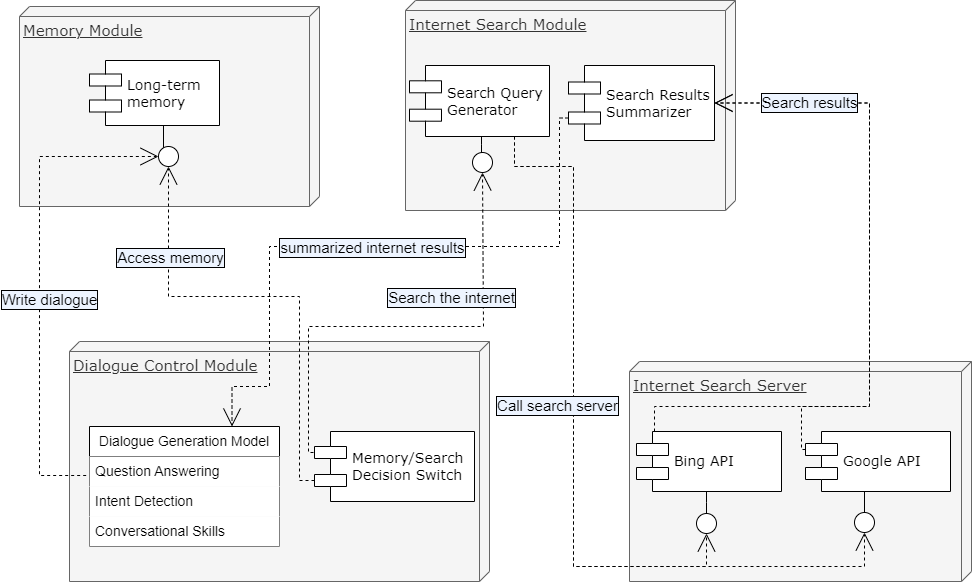

The diagram above was exported from draw.io. Its source (the exported page's mxGraphModel, read from the mxfile embedded in the PNG):
<mxGraphModel dx="1174" dy="668" grid="1" gridSize="10" guides="1" tooltips="1" connect="1" arrows="1" fold="1" page="1" pageScale="1" pageWidth="1100" pageHeight="850" background="none" math="0" shadow="0">
  <root>
    <mxCell id="0" />
    <mxCell id="1" parent="0" />
    <mxCell id="39150e848f15840c-1" value="Memory Module" style="verticalAlign=top;align=left;spacingTop=8;spacingLeft=2;spacingRight=12;shape=cube;size=10;direction=south;fontStyle=4;html=1;rounded=0;shadow=0;comic=0;labelBackgroundColor=none;strokeWidth=1;fontFamily=Verdana;fontSize=15;fillColor=#f5f5f5;fontColor=#333333;strokeColor=#666666;" parent="1" vertex="1">
      <mxGeometry x="40" y="90" width="300" height="200" as="geometry" />
    </mxCell>
    <mxCell id="39150e848f15840c-2" value="Internet Search Module" style="verticalAlign=top;align=left;spacingTop=8;spacingLeft=2;spacingRight=12;shape=cube;size=10;direction=south;fontStyle=4;html=1;rounded=0;shadow=0;comic=0;labelBackgroundColor=none;strokeWidth=1;fontFamily=Verdana;fontSize=15;fillColor=#f5f5f5;fontColor=#333333;strokeColor=#666666;" parent="1" vertex="1">
      <mxGeometry x="426" y="84" width="330" height="210" as="geometry" />
    </mxCell>
    <mxCell id="39150e848f15840c-3" value="Dialogue Control Module" style="verticalAlign=top;align=left;spacingTop=8;spacingLeft=2;spacingRight=12;shape=cube;size=10;direction=south;fontStyle=4;html=1;rounded=0;shadow=0;comic=0;labelBackgroundColor=none;strokeWidth=1;fontFamily=Verdana;fontSize=15;fillColor=#f5f5f5;fontColor=#333333;strokeColor=#666666;" parent="1" vertex="1">
      <mxGeometry x="90" y="425" width="420" height="240" as="geometry" />
    </mxCell>
    <mxCell id="39150e848f15840c-5" value="Long-term&lt;br style=&quot;font-size: 14px;&quot;&gt;memory" style="shape=component;align=left;spacingLeft=36;rounded=0;shadow=0;comic=0;labelBackgroundColor=none;strokeWidth=1;fontFamily=Verdana;fontSize=14;html=1;" parent="1" vertex="1">
      <mxGeometry x="110" y="144" width="130" height="65" as="geometry" />
    </mxCell>
    <mxCell id="39150e848f15840c-6" value="" style="ellipse;whiteSpace=wrap;html=1;rounded=0;shadow=0;comic=0;labelBackgroundColor=none;strokeWidth=1;fontFamily=Verdana;fontSize=12;align=center;" parent="1" vertex="1">
      <mxGeometry x="179" y="230" width="20" height="20" as="geometry" />
    </mxCell>
    <mxCell id="39150e848f15840c-7" value="&lt;font style=&quot;font-size: 14px;&quot;&gt;Search Query&lt;br&gt;Generator&lt;/font&gt;" style="shape=component;align=left;spacingLeft=36;rounded=0;shadow=0;comic=0;labelBackgroundColor=none;strokeWidth=1;fontFamily=Verdana;fontSize=12;html=1;" parent="1" vertex="1">
      <mxGeometry x="430" y="149" width="140" height="71" as="geometry" />
    </mxCell>
    <mxCell id="39150e848f15840c-9" value="" style="ellipse;whiteSpace=wrap;html=1;rounded=0;shadow=0;comic=0;labelBackgroundColor=none;strokeWidth=1;fontFamily=Verdana;fontSize=12;align=center;" parent="1" vertex="1">
      <mxGeometry x="493" y="236" width="20" height="20" as="geometry" />
    </mxCell>
    <mxCell id="39150e848f15840c-11" style="rounded=0;html=1;dashed=1;labelBackgroundColor=none;startArrow=none;startFill=0;startSize=8;endArrow=open;endFill=0;endSize=16;fontFamily=Verdana;fontSize=12;entryX=0;entryY=0.5;entryDx=0;entryDy=0;exitX=0;exitY=0.122;exitDx=0;exitDy=0;exitPerimeter=0;edgeStyle=orthogonalEdgeStyle;" parent="1" source="bVozJCx0Wjlz408UHgvR-20" target="39150e848f15840c-6" edge="1">
      <mxGeometry relative="1" as="geometry">
        <mxPoint x="302.7857142857142" y="470" as="sourcePoint" />
        <mxPoint x="267" y="250" as="targetPoint" />
        <Array as="points">
          <mxPoint x="60" y="559" />
          <mxPoint x="60" y="240" />
        </Array>
      </mxGeometry>
    </mxCell>
    <mxCell id="bVozJCx0Wjlz408UHgvR-37" value="Write dialogue" style="edgeLabel;html=1;align=center;verticalAlign=middle;resizable=0;points=[];labelBorderColor=default;fontSize=15;labelBackgroundColor=#EDF4FF;spacingTop=1;spacingLeft=1;spacingBottom=1;spacingRight=1;spacing=3;" parent="39150e848f15840c-11" vertex="1" connectable="0">
      <mxGeometry x="0.4204" y="-5" relative="1" as="geometry">
        <mxPoint x="4" y="116" as="offset" />
      </mxGeometry>
    </mxCell>
    <mxCell id="39150e848f15840c-13" style="edgeStyle=elbowEdgeStyle;rounded=0;html=1;labelBackgroundColor=none;startArrow=none;startFill=0;startSize=8;endArrow=none;endFill=0;endSize=16;fontFamily=Verdana;fontSize=12;entryX=0.5;entryY=1;entryDx=0;entryDy=0;" parent="1" edge="1">
      <mxGeometry relative="1" as="geometry">
        <mxPoint x="502" y="236.4606079858305" as="sourcePoint" />
        <mxPoint x="502" y="220" as="targetPoint" />
      </mxGeometry>
    </mxCell>
    <mxCell id="39150e848f15840c-14" style="edgeStyle=elbowEdgeStyle;rounded=0;html=1;labelBackgroundColor=none;startArrow=none;startFill=0;startSize=8;endArrow=none;endFill=0;endSize=16;fontFamily=Verdana;fontSize=12;entryX=0.5;entryY=1;entryDx=0;entryDy=0;" parent="1" source="39150e848f15840c-6" target="39150e848f15840c-5" edge="1">
      <mxGeometry relative="1" as="geometry">
        <Array as="points">
          <mxPoint x="184" y="210" />
        </Array>
        <mxPoint x="184" y="205" as="targetPoint" />
      </mxGeometry>
    </mxCell>
    <mxCell id="bVozJCx0Wjlz408UHgvR-2" value="Internet Search Server" style="verticalAlign=top;align=left;spacingTop=8;spacingLeft=2;spacingRight=12;shape=cube;size=10;direction=south;fontStyle=4;html=1;rounded=0;shadow=0;comic=0;labelBackgroundColor=none;strokeWidth=1;fontFamily=Verdana;fontSize=15;fillColor=#f5f5f5;fontColor=#333333;strokeColor=#666666;" parent="1" vertex="1">
      <mxGeometry x="650" y="445" width="342" height="220" as="geometry" />
    </mxCell>
    <mxCell id="bVozJCx0Wjlz408UHgvR-27" style="edgeStyle=orthogonalEdgeStyle;rounded=0;orthogonalLoop=1;jettySize=auto;html=1;exitX=0;exitY=0.3;exitDx=0;exitDy=0;entryX=1;entryY=0.5;entryDx=0;entryDy=0;dashed=1;endArrow=open;endFill=0;endSize=16;" parent="1" source="bVozJCx0Wjlz408UHgvR-3" target="bVozJCx0Wjlz408UHgvR-22" edge="1">
      <mxGeometry relative="1" as="geometry">
        <Array as="points">
          <mxPoint x="675" y="533" />
          <mxPoint x="675" y="490" />
          <mxPoint x="890" y="490" />
          <mxPoint x="890" y="187" />
        </Array>
      </mxGeometry>
    </mxCell>
    <mxCell id="bVozJCx0Wjlz408UHgvR-3" value="Bing API" style="shape=component;align=left;spacingLeft=36;rounded=0;shadow=0;comic=0;labelBackgroundColor=none;strokeWidth=1;fontFamily=Verdana;fontSize=14;html=1;" parent="1" vertex="1">
      <mxGeometry x="657" y="515" width="145" height="60" as="geometry" />
    </mxCell>
    <mxCell id="bVozJCx0Wjlz408UHgvR-5" value="" style="ellipse;whiteSpace=wrap;html=1;rounded=0;shadow=0;comic=0;labelBackgroundColor=none;strokeWidth=1;fontFamily=Verdana;fontSize=12;align=center;" parent="1" vertex="1">
      <mxGeometry x="717" y="597" width="20" height="20" as="geometry" />
    </mxCell>
    <mxCell id="bVozJCx0Wjlz408UHgvR-6" style="edgeStyle=elbowEdgeStyle;rounded=0;html=1;labelBackgroundColor=none;startArrow=none;startFill=0;startSize=8;endArrow=none;endFill=0;endSize=16;fontFamily=Verdana;fontSize=12;" parent="1" source="bVozJCx0Wjlz408UHgvR-5" target="bVozJCx0Wjlz408UHgvR-3" edge="1">
      <mxGeometry relative="1" as="geometry" />
    </mxCell>
    <mxCell id="bVozJCx0Wjlz408UHgvR-8" value="Google API" style="shape=component;align=left;spacingLeft=36;rounded=0;shadow=0;comic=0;labelBackgroundColor=none;strokeWidth=1;fontFamily=Verdana;fontSize=14;html=1;" parent="1" vertex="1">
      <mxGeometry x="826" y="515" width="145" height="60" as="geometry" />
    </mxCell>
    <mxCell id="bVozJCx0Wjlz408UHgvR-11" value="" style="ellipse;whiteSpace=wrap;html=1;rounded=0;shadow=0;comic=0;labelBackgroundColor=none;strokeWidth=1;fontFamily=Verdana;fontSize=12;align=center;" parent="1" vertex="1">
      <mxGeometry x="875" y="596" width="20" height="20" as="geometry" />
    </mxCell>
    <mxCell id="bVozJCx0Wjlz408UHgvR-12" style="edgeStyle=elbowEdgeStyle;rounded=0;html=1;labelBackgroundColor=none;startArrow=none;startFill=0;startSize=8;endArrow=none;endFill=0;endSize=16;fontFamily=Verdana;fontSize=12;" parent="1" edge="1">
      <mxGeometry relative="1" as="geometry">
        <mxPoint x="885" y="575" as="targetPoint" />
        <mxPoint x="885" y="596" as="sourcePoint" />
      </mxGeometry>
    </mxCell>
    <mxCell id="bVozJCx0Wjlz408UHgvR-13" style="edgeStyle=orthogonalEdgeStyle;rounded=0;orthogonalLoop=1;jettySize=auto;html=1;dashed=1;endArrow=open;endFill=0;endSize=16;entryX=0.5;entryY=1;entryDx=0;entryDy=0;exitX=0.75;exitY=1;exitDx=0;exitDy=0;" parent="1" target="bVozJCx0Wjlz408UHgvR-11" edge="1" source="39150e848f15840c-7">
      <mxGeometry relative="1" as="geometry">
        <mxPoint x="554.0588235294117" y="195" as="sourcePoint" />
        <mxPoint x="1114" y="330" as="targetPoint" />
        <Array as="points">
          <mxPoint x="538" y="250" />
          <mxPoint x="594" y="250" />
          <mxPoint x="594" y="650" />
          <mxPoint x="895" y="650" />
        </Array>
      </mxGeometry>
    </mxCell>
    <mxCell id="39150e848f15840c-16" style="edgeStyle=orthogonalEdgeStyle;rounded=0;html=1;dashed=1;labelBackgroundColor=none;startArrow=none;startFill=0;startSize=8;endArrow=open;endFill=0;endSize=16;fontFamily=Verdana;fontSize=12;entryX=0.5;entryY=1;entryDx=0;entryDy=0;exitX=0.75;exitY=1;exitDx=0;exitDy=0;" parent="1" target="bVozJCx0Wjlz408UHgvR-5" edge="1" source="39150e848f15840c-7">
      <mxGeometry relative="1" as="geometry">
        <mxPoint x="554.0588235294117" y="195" as="sourcePoint" />
        <mxPoint x="604" y="165" as="targetPoint" />
        <Array as="points">
          <mxPoint x="538" y="250" />
          <mxPoint x="594" y="250" />
          <mxPoint x="594" y="650" />
          <mxPoint x="745" y="650" />
        </Array>
      </mxGeometry>
    </mxCell>
    <mxCell id="bVozJCx0Wjlz408UHgvR-39" value="Call search server" style="edgeLabel;html=1;align=center;verticalAlign=middle;resizable=0;points=[];labelBorderColor=default;fontSize=15;labelBackgroundColor=#EDF4FF;spacingTop=1;spacingLeft=1;spacingBottom=1;spacingRight=1;spacing=3;" parent="39150e848f15840c-16" vertex="1" connectable="0">
      <mxGeometry x="-0.3348" y="1" relative="1" as="geometry">
        <mxPoint x="-18" y="109" as="offset" />
      </mxGeometry>
    </mxCell>
    <mxCell id="bVozJCx0Wjlz408UHgvR-18" value="Dialogue Generation Model" style="swimlane;fontStyle=0;childLayout=stackLayout;horizontal=1;startSize=30;horizontalStack=0;resizeParent=1;resizeParentMax=0;resizeLast=0;collapsible=1;marginBottom=0;whiteSpace=wrap;html=1;fillStyle=solid;fontSize=14;" parent="1" vertex="1">
      <mxGeometry x="110" y="510" width="190" height="120" as="geometry" />
    </mxCell>
    <mxCell id="bVozJCx0Wjlz408UHgvR-19" value="Question Answering" style="text;strokeColor=none;fillColor=default;align=left;verticalAlign=middle;spacingLeft=4;spacingRight=4;overflow=hidden;points=[[0,0.5],[1,0.5]];portConstraint=eastwest;rotatable=0;whiteSpace=wrap;html=1;fontSize=14;" parent="bVozJCx0Wjlz408UHgvR-18" vertex="1">
      <mxGeometry y="30" width="190" height="30" as="geometry" />
    </mxCell>
    <mxCell id="bVozJCx0Wjlz408UHgvR-20" value="Intent Detection" style="text;strokeColor=none;fillColor=default;align=left;verticalAlign=middle;spacingLeft=4;spacingRight=4;overflow=hidden;points=[[0,0.5],[1,0.5]];portConstraint=eastwest;rotatable=0;whiteSpace=wrap;html=1;fontSize=14;" parent="bVozJCx0Wjlz408UHgvR-18" vertex="1">
      <mxGeometry y="60" width="190" height="30" as="geometry" />
    </mxCell>
    <mxCell id="bVozJCx0Wjlz408UHgvR-21" value="Conversational Skills" style="text;strokeColor=none;fillColor=default;align=left;verticalAlign=middle;spacingLeft=4;spacingRight=4;overflow=hidden;points=[[0,0.5],[1,0.5]];portConstraint=eastwest;rotatable=0;whiteSpace=wrap;html=1;fontSize=14;" parent="bVozJCx0Wjlz408UHgvR-18" vertex="1">
      <mxGeometry y="90" width="190" height="30" as="geometry" />
    </mxCell>
    <mxCell id="bVozJCx0Wjlz408UHgvR-40" style="rounded=0;orthogonalLoop=1;jettySize=auto;html=1;exitX=0;exitY=0.7;exitDx=0;exitDy=0;dashed=1;endArrow=open;endFill=0;endSize=16;entryX=0.75;entryY=0;entryDx=0;entryDy=0;elbow=vertical;edgeStyle=orthogonalEdgeStyle;" parent="1" source="bVozJCx0Wjlz408UHgvR-22" target="bVozJCx0Wjlz408UHgvR-18" edge="1">
      <mxGeometry relative="1" as="geometry">
        <mxPoint x="466" y="540" as="targetPoint" />
        <Array as="points">
          <mxPoint x="580" y="202" />
          <mxPoint x="580" y="330" />
          <mxPoint x="290" y="330" />
          <mxPoint x="290" y="470" />
          <mxPoint x="253" y="470" />
        </Array>
      </mxGeometry>
    </mxCell>
    <mxCell id="bVozJCx0Wjlz408UHgvR-42" value="summarized internet results" style="edgeLabel;html=1;align=center;verticalAlign=middle;resizable=0;points=[];labelBorderColor=default;fontSize=15;labelBackgroundColor=#EDF4FF;spacingTop=1;spacingLeft=1;spacingBottom=1;spacingRight=1;spacing=3;" parent="bVozJCx0Wjlz408UHgvR-40" vertex="1" connectable="0">
      <mxGeometry x="0.2953" y="-1" relative="1" as="geometry">
        <mxPoint x="93" y="1" as="offset" />
      </mxGeometry>
    </mxCell>
    <mxCell id="bVozJCx0Wjlz408UHgvR-22" value="Search Results&lt;br style=&quot;font-size: 14px;&quot;&gt;Summarizer" style="shape=component;align=left;spacingLeft=36;rounded=0;shadow=0;comic=0;labelBackgroundColor=none;strokeWidth=1;fontFamily=Verdana;fontSize=14;html=1;" parent="1" vertex="1">
      <mxGeometry x="589" y="149" width="146" height="75" as="geometry" />
    </mxCell>
    <mxCell id="bVozJCx0Wjlz408UHgvR-31" value="Memory/Search&lt;br style=&quot;font-size: 14px;&quot;&gt;Decision Switch" style="shape=component;align=left;spacingLeft=36;rounded=0;shadow=0;comic=0;labelBackgroundColor=none;strokeWidth=1;fontFamily=Verdana;fontSize=14;html=1;" parent="1" vertex="1">
      <mxGeometry x="335" y="515" width="160" height="70" as="geometry" />
    </mxCell>
    <mxCell id="bVozJCx0Wjlz408UHgvR-34" style="rounded=0;orthogonalLoop=1;jettySize=auto;html=1;exitX=0;exitY=0.7;exitDx=0;exitDy=0;entryX=0.5;entryY=1;entryDx=0;entryDy=0;dashed=1;endArrow=open;endFill=0;endSize=16;edgeStyle=orthogonalEdgeStyle;" parent="1" source="bVozJCx0Wjlz408UHgvR-31" target="39150e848f15840c-6" edge="1">
      <mxGeometry relative="1" as="geometry">
        <Array as="points">
          <mxPoint x="320" y="564" />
          <mxPoint x="320" y="380" />
          <mxPoint x="189" y="380" />
        </Array>
      </mxGeometry>
    </mxCell>
    <mxCell id="bVozJCx0Wjlz408UHgvR-35" value="Access memory" style="edgeLabel;html=1;align=center;verticalAlign=middle;resizable=0;points=[];labelBorderColor=default;fontSize=15;labelBackgroundColor=#EDF4FF;spacingTop=1;spacingLeft=1;spacingBottom=1;spacingRight=1;spacing=3;" parent="bVozJCx0Wjlz408UHgvR-34" vertex="1" connectable="0">
      <mxGeometry x="0.0384" y="-1" relative="1" as="geometry">
        <mxPoint x="-90" y="-39" as="offset" />
      </mxGeometry>
    </mxCell>
    <mxCell id="bVozJCx0Wjlz408UHgvR-32" style="rounded=0;orthogonalLoop=1;jettySize=auto;html=1;exitX=0;exitY=0.3;exitDx=0;exitDy=0;dashed=1;endArrow=open;endFill=0;endSize=16;edgeStyle=orthogonalEdgeStyle;entryX=0.5;entryY=1;entryDx=0;entryDy=0;" parent="1" target="39150e848f15840c-9" edge="1">
      <mxGeometry relative="1" as="geometry">
        <Array as="points">
          <mxPoint x="329" y="536" />
          <mxPoint x="329" y="410" />
          <mxPoint x="504" y="410" />
          <mxPoint x="504" y="256" />
        </Array>
        <mxPoint x="334" y="536" as="sourcePoint" />
        <mxPoint x="501" y="280" as="targetPoint" />
      </mxGeometry>
    </mxCell>
    <mxCell id="bVozJCx0Wjlz408UHgvR-33" value="Search the internet" style="edgeLabel;html=1;align=center;verticalAlign=middle;resizable=0;points=[];labelBorderColor=default;fontSize=15;labelBackgroundColor=#EDF4FF;spacingTop=1;spacingLeft=1;spacingBottom=1;spacingRight=1;spacing=3;" parent="bVozJCx0Wjlz408UHgvR-32" vertex="1" connectable="0">
      <mxGeometry x="0.1339" y="-3" relative="1" as="geometry">
        <mxPoint x="12" y="-33" as="offset" />
      </mxGeometry>
    </mxCell>
    <mxCell id="bVozJCx0Wjlz408UHgvR-28" style="edgeStyle=orthogonalEdgeStyle;rounded=0;orthogonalLoop=1;jettySize=auto;html=1;exitX=0;exitY=0.3;exitDx=0;exitDy=0;endArrow=open;endFill=0;endSize=16;entryX=1;entryY=0.5;entryDx=0;entryDy=0;dashed=1;" parent="1" source="bVozJCx0Wjlz408UHgvR-8" target="bVozJCx0Wjlz408UHgvR-22" edge="1">
      <mxGeometry relative="1" as="geometry">
        <Array as="points">
          <mxPoint x="822" y="490" />
          <mxPoint x="890" y="490" />
          <mxPoint x="890" y="187" />
        </Array>
      </mxGeometry>
    </mxCell>
    <mxCell id="bVozJCx0Wjlz408UHgvR-29" value="Search results" style="edgeLabel;html=1;align=center;verticalAlign=middle;resizable=0;points=[];labelBorderColor=default;fontSize=15;labelBackgroundColor=#EDF4FF;spacingTop=1;spacingLeft=1;spacingBottom=1;spacingRight=1;spacing=3;" parent="bVozJCx0Wjlz408UHgvR-28" vertex="1" connectable="0">
      <mxGeometry x="0.5616" y="-1" relative="1" as="geometry">
        <mxPoint x="-31" as="offset" />
      </mxGeometry>
    </mxCell>
  </root>
</mxGraphModel>